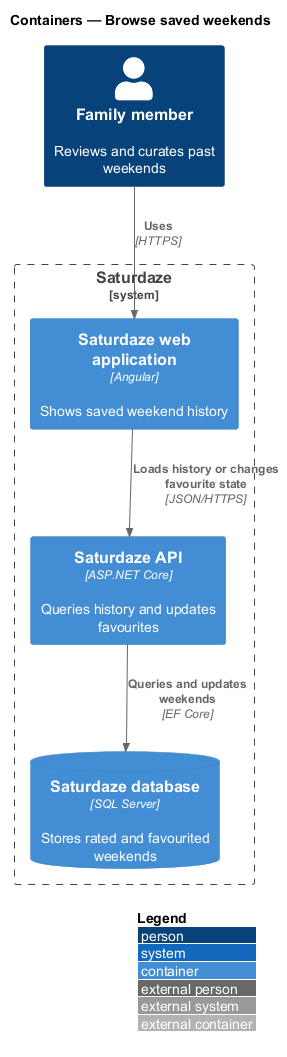

The diagram above was rendered by PlantUML. Its source (embedded in the PNG):
@startuml
!include <C4/C4_Container>
LAYOUT_WITH_LEGEND()
title Containers — Browse saved weekends

Person(actor, "Family member", "Reviews and curates past weekends")
System_Boundary(saturdaze, "Saturdaze") {
  Container(web, "Saturdaze web application", "Angular", "Shows saved weekend history")
  Container(api, "Saturdaze API", "ASP.NET Core", "Queries history and updates favourites")
  ContainerDb(db, "Saturdaze database", "SQL Server", "Stores rated and favourited weekends")
}
Rel(actor, web, "Uses", "HTTPS")
Rel(web, api, "Loads history or changes favourite state", "JSON/HTTPS")
Rel(api, db, "Queries and updates weekends", "EF Core")
@enduml